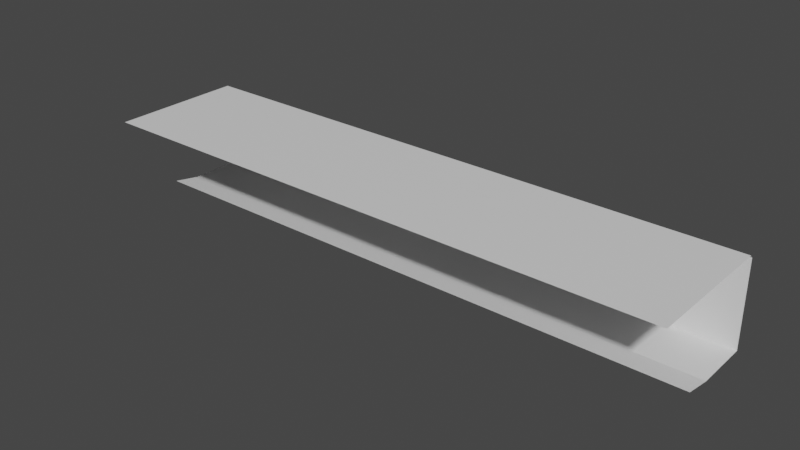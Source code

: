 # Source: track_top_cap_180.blend  (saved by Blender 2.91.10; exported with 4.5.12 LTS)
import bpy
from mathutils import Matrix  # noqa: F401  (used for matrix-valued properties, if any)

bpy.ops.wm.read_factory_settings(use_empty=True)
scene = bpy.context.scene
scene.name = 'Scene'

# ---- collections
col_collection = bpy.data.collections.new('Collection'); scene.collection.children.link(col_collection)

# ---- materials (node trees are filled in below, after node groups)
mat_default_obj = bpy.data.materials.new('Default OBJ')
mat_default_obj.use_transparent_shadow = False

# ---- material node trees
mat_default_obj.use_nodes = True; mat_default_obj.node_tree.nodes.clear()
_N = mat_default_obj.node_tree.nodes; _L = mat_default_obj.node_tree.links
n0 = _N.new('ShaderNodeBsdfPrincipled'); n0.name = 'Principled BSDF'; n0.location = (10, 300)
n0.distribution = 'GGX'
n0.subsurface_method = 'BURLEY'
n0.inputs[3].default_value = 1.45
n0.inputs[27].default_value = (0.0, 0.0, 0.0, 1.0)
n0.inputs[28].default_value = 1.0
n1 = _N.new('ShaderNodeOutputMaterial'); n1.name = 'Material Output'; n1.location = (300, 300)
_L.new(n0.outputs[0], n1.inputs[0])
n1.is_active_output = True

# ---- world
world_world = bpy.data.worlds.new('World'); scene.world = world_world
world_world.use_nodes = True; world_world.node_tree.nodes.clear()
_N = world_world.node_tree.nodes; _L = world_world.node_tree.links
n0 = _N.new('ShaderNodeOutputWorld'); n0.name = 'World Output'; n0.location = (300, 300)
n1 = _N.new('ShaderNodeBackground'); n1.name = 'Background'; n1.location = (10, 300)
n1.inputs[0].default_value = (0.05088, 0.05088, 0.05088, 1.0)
_L.new(n1.outputs[0], n0.inputs[0])
n0.is_active_output = True
world_world.color = (0.05088, 0.05088, 0.05088)
world_world.use_sun_shadow = False
world_world.sun_shadow_jitter_overblur = 0.0

# ---- meshes
me_track_top_cap_bevel = bpy.data.meshes.new('track_top_cap_bevel')
me_track_top_cap_bevel.from_pydata([(1.595, -8.231e-08, -0.6277), (1.595, -2.004e-07, -0.7328), (1.196, -2.004e-07, -0.7328), (1.196, -8.231e-08, -0.6277), (1.196, -4.33e-08, -0.3302), (1.595, -4.33e-08, -0.3302), (0.7973, -8.231e-08, -0.6277), (0.7973, -2.004e-07, -0.7328), (0.7973, -4.33e-08, -0.3302), (1.595, -2.222e-13, -1.232e-06), (1.196, -2.034e-13, -1.266e-06), (0.7973, -1.917e-13, -1.301e-06), (0.3986, -4.33e-08, -0.3302), (0.3986, -2.004e-07, -0.7328), (0.3986, -8.231e-08, -0.6277), (0.3986, -1.872e-13, -1.336e-06), (7.21e-08, -8.231e-08, -0.6277), (4.609e-08, -4.33e-08, -0.3302), (1.723e-08, -1.798e-13, -1.371e-06), (-0.3986, -4.33e-08, -0.3302), (1.646e-07, -2.004e-07, -0.7328), (-0.3986, -2.004e-07, -0.7328), (-0.3986, -8.231e-08, -0.6277), (-0.3986, -1.709e-13, -1.406e-06), (-0.7973, -8.231e-08, -0.6277), (-0.7973, -4.33e-08, -0.3302), (-0.7973, -1.664e-13, -1.441e-06), (-1.196, -4.33e-08, -0.3302), (-0.7973, -2.004e-07, -0.7328), (-1.196, -2.004e-07, -0.7328), (-1.196, -8.231e-08, -0.6277), (-1.196, -1.547e-13, -1.475e-06), (-1.595, -8.231e-08, -0.6277), (-1.595, -4.33e-08, -0.3302), (-1.595, -1.572e-13, -1.51e-06), (-1.595, -2.004e-07, -0.7328), (0.7973, -0.4794, -0.7498), (0.7973, -0.2975, -0.7498), (1.196, -0.2975, -0.7498), (1.196, -0.4794, -0.7498), (0.3986, -0.2975, -0.7498), (0.3986, -0.4794, -0.7498), (0.7973, -0.01704, -0.7498), (1.595, -0.4794, -0.7498), (1.595, -0.2975, -0.7498), (1.595, -0.01704, -0.7498), (1.196, -0.01704, -0.7498), (0.3986, -0.01704, -0.7498), (2.504e-07, -0.4794, -0.7498), (2.765e-07, -0.2975, -0.7498), (1.852e-07, -0.01704, -0.7498), (-0.3986, -0.2975, -0.7498), (-0.3986, -0.4794, -0.7498), (-0.3986, -0.01704, -0.7498), (-0.7973, -0.4794, -0.7498), (-0.7973, -0.2975, -0.7498), (-0.7973, -0.01704, -0.7498), (-1.196, -0.2975, -0.7498), (-1.196, -0.4794, -0.7498), (-1.196, -0.01704, -0.7498), (-1.595, -0.4794, -0.7498), (-1.595, -0.2975, -0.7498), (-1.595, -0.01704, -0.7498), (0.7973, -0.4505, -0.2993), (0.7973, -0.4794, -0.4523), (1.196, -0.4794, -0.4523), (1.196, -0.4505, -0.2993), (0.3986, -0.4794, -0.4523), (0.3986, -0.4505, -0.2993), (0.7973, -0.4794, -0.7498), (1.595, -0.4505, -0.2993), (1.595, -0.4794, -0.4523), (1.595, -0.4794, -0.7498), (1.196, -0.4794, -0.7498), (0.3986, -0.4794, -0.7498), (1.85e-07, -0.4505, -0.2993), (1.983e-07, -0.4794, -0.4523), (2.504e-07, -0.4794, -0.7498), (-0.3986, -0.4794, -0.4523), (-0.3986, -0.4505, -0.2993), (-0.3986, -0.4794, -0.7498), (-0.7973, -0.4505, -0.2993), (-0.7973, -0.4794, -0.4523), (-0.7973, -0.4794, -0.7498), (-1.196, -0.4794, -0.4523), (-1.196, -0.4505, -0.2993), (-1.196, -0.4794, -0.7498), (-1.595, -0.4505, -0.2993), (-1.595, -0.4794, -0.4523), (-1.595, -0.4794, -0.7498), (1.196, -0.01704, -0.7498), (1.196, -2.004e-07, -0.7328), (1.595, -2.004e-07, -0.7328), (1.595, -0.01704, -0.7498), (0.7973, -0.01704, -0.7498), (0.7973, -2.004e-07, -0.7328), (1.196, -2.004e-07, -0.7328), (1.196, -0.01704, -0.7498), (0.3986, -0.01704, -0.7498), (0.3986, -2.004e-07, -0.7328), (1.852e-07, -0.01704, -0.7498), (1.646e-07, -2.004e-07, -0.7328), (-0.3986, -0.01704, -0.7498), (-0.3986, -2.004e-07, -0.7328), (-0.7973, -0.01704, -0.7498), (-0.7973, -2.004e-07, -0.7328), (-1.196, -0.01704, -0.7498), (-1.196, -2.004e-07, -0.7328), (-0.7973, -2.004e-07, -0.7328), (-0.7973, -0.01704, -0.7498), (-1.595, -0.01704, -0.7498), (-1.595, -2.004e-07, -0.7328)], [], [(0, 1, 2), (0, 2, 3), (4, 0, 3), (4, 5, 0), (6, 4, 3), (2, 6, 3), (2, 7, 6), (6, 8, 4), (9, 5, 4), (9, 4, 10), (4, 8, 11), (4, 11, 10), (11, 8, 12), (12, 8, 6), (6, 7, 13), (6, 13, 14), (12, 6, 14), (11, 12, 15), (16, 12, 14), (13, 16, 14), (16, 17, 12), (12, 17, 18), (12, 18, 15), (18, 17, 19), (19, 17, 16), (13, 20, 16), (16, 20, 21), (16, 21, 22), (19, 16, 22), (18, 19, 23), (24, 19, 22), (21, 24, 22), (24, 25, 19), (19, 25, 26), (19, 26, 23), (26, 25, 27), (27, 25, 24), (21, 28, 24), (24, 28, 29), (24, 29, 30), (27, 24, 30), (26, 27, 31), (32, 27, 30), (29, 32, 30), (32, 33, 27), (27, 33, 34), (27, 34, 31), (29, 35, 32), (36, 37, 38), (36, 38, 39), (40, 37, 36), (40, 36, 41), (42, 37, 40), (38, 37, 42), (38, 43, 39), (38, 44, 43), (45, 44, 38), (45, 38, 46), (38, 42, 46), (42, 40, 47), (48, 40, 41), (48, 49, 40), (40, 49, 50), (40, 50, 47), (50, 49, 51), (51, 49, 48), (51, 48, 52), (50, 51, 53), (54, 51, 52), (54, 55, 51), (51, 55, 56), (51, 56, 53), (56, 55, 57), (57, 55, 54), (57, 54, 58), (56, 57, 59), (60, 57, 58), (60, 61, 57), (57, 61, 62), (57, 62, 59), (63, 64, 65), (63, 65, 66), (67, 64, 63), (67, 63, 68), (69, 64, 67), (65, 64, 69), (65, 70, 66), (65, 71, 70), (72, 71, 65), (72, 65, 73), (65, 69, 73), (69, 67, 74), (75, 67, 68), (75, 76, 67), (67, 76, 77), (67, 77, 74), (77, 76, 78), (78, 76, 75), (78, 75, 79), (77, 78, 80), (81, 78, 79), (81, 82, 78), (78, 82, 83), (78, 83, 80), (83, 82, 84), (84, 82, 81), (84, 81, 85), (83, 84, 86), (87, 84, 85), (87, 88, 84), (84, 88, 89), (84, 89, 86), (90, 91, 92), (90, 92, 93), (94, 95, 96), (94, 96, 97), (98, 95, 94), (98, 99, 95), (100, 99, 98), (100, 101, 99), (102, 101, 100), (102, 103, 101), (104, 103, 102), (104, 105, 103), (106, 107, 108), (106, 108, 109), (110, 107, 106), (110, 111, 107)])
_uv = me_track_top_cap_bevel.uv_layers.new(name='UVMap')
_uv.uv.foreach_set('vector', [0.0001383, 0.03174, 0.0001383, 0.03711, 0.1252, 0.03711, 0.0001383, 0.03174, 0.1252, 0.03711, 0.1252, 0.03174, 0.1252, 0.01611, 0.0001383, 0.03174, 0.1252, 0.03174, 0.1252, 0.01611, 0.0001383, 0.01611, 0.0001383, 0.03174, 0.25, 0.03174, 0.1252, 0.01611, 0.1252, 0.03174, 0.1252, 0.03711, 0.25, 0.03174, 0.1252, 0.03174, 0.1252, 0.03711, 0.25, 0.03711, 0.25, 0.03174, 0.25, 0.03174, 0.25, 0.01611, 0.1252, 0.01611, 0.0001383, 0.0004883, 0.0001383, 0.01611, 0.1252, 0.01611, 0.0001383, 0.0004883, 0.1252, 0.01611, 0.1252, 0.0004883, 0.1252, 0.01611, 0.25, 0.01611, 0.25, 0.0004883, 0.1252, 0.01611, 0.25, 0.0004883, 0.1252, 0.0004883, 0.25, 0.0004883, 0.25, 0.01611, 0.375, 0.01611, 0.375, 0.01611, 0.25, 0.01611, 0.25, 0.03174, 0.25, 0.03174, 0.25, 0.03711, 0.375, 0.03711, 0.25, 0.03174, 0.375, 0.03711, 0.375, 0.03174, 0.375, 0.01611, 0.25, 0.03174, 0.375, 0.03174, 0.25, 0.0004883, 0.375, 0.01611, 0.375, 0.0004883, 0.4998, 0.03174, 0.375, 0.01611, 0.375, 0.03174, 0.375, 0.03711, 0.4998, 0.03174, 0.375, 0.03174, 0.4998, 0.03174, 0.4998, 0.01611, 0.375, 0.01611, 0.375, 0.01611, 0.4998, 0.01611, 0.4998, 0.0004883, 0.375, 0.01611, 0.4998, 0.0004883, 0.375, 0.0004883, 0.4998, 0.0004883, 0.4998, 0.01611, 0.625, 0.01611, 0.625, 0.01611, 0.4998, 0.01611, 0.4998, 0.03174, 0.375, 0.03711, 0.4998, 0.03711, 0.4998, 0.03174, 0.4998, 0.03174, 0.4998, 0.03711, 0.625, 0.03711, 0.4998, 0.03174, 0.625, 0.03711, 0.625, 0.03174, 0.625, 0.01611, 0.4998, 0.03174, 0.625, 0.03174, 0.4998, 0.0004883, 0.625, 0.01611, 0.625, 0.0004883, 0.75, 0.03174, 0.625, 0.01611, 0.625, 0.03174, 0.625, 0.03711, 0.75, 0.03174, 0.625, 0.03174, 0.75, 0.03174, 0.75, 0.01611, 0.625, 0.01611, 0.625, 0.01611, 0.75, 0.01611, 0.75, 0.0004883, 0.625, 0.01611, 0.75, 0.0004883, 0.625, 0.0004883, 0.75, 0.0004883, 0.75, 0.01611, 0.8745, 0.01611, 0.8745, 0.01611, 0.75, 0.01611, 0.75, 0.03174, 0.625, 0.03711, 0.75, 0.03711, 0.75, 0.03174, 0.75, 0.03174, 0.75, 0.03711, 0.8745, 0.03711, 0.75, 0.03174, 0.8745, 0.03711, 0.8745, 0.03174, 0.8745, 0.01611, 0.75, 0.03174, 0.8745, 0.03174, 0.75, 0.0004883, 0.8745, 0.01611, 0.8745, 0.0, 1.0, 0.03174, 0.8745, 0.01611, 0.8745, 0.03174, 0.8745, 0.03711, 1.0, 0.03174, 0.8745, 0.03174, 1.0, 0.03174, 1.0, 0.01611, 0.8745, 0.01611, 0.8745, 0.01611, 1.0, 0.01611, 1.0, 0.0, 0.8745, 0.01611, 1.0, 0.0, 0.8745, 0.0, 0.8745, 0.03711, 1.0, 0.03711, 1.0, 0.03174, 0.25, 0.08008, 0.25, 0.06006, 0.1252, 0.06006, 0.25, 0.08008, 0.1252, 0.06006, 0.1252, 0.08008, 0.375, 0.06006, 0.25, 0.06006, 0.25, 0.08008, 0.375, 0.06006, 0.25, 0.08008, 0.375, 0.08008, 0.25, 0.03809, 0.25, 0.06006, 0.375, 0.06006, 0.1252, 0.06006, 0.25, 0.06006, 0.25, 0.03809, 0.1252, 0.06006, 0.0001383, 0.08008, 0.1252, 0.08008, 0.1252, 0.06006, 0.0001383, 0.06006, 0.0001383, 0.08008, 0.0001383, 0.03809, 0.0001383, 0.06006, 0.1252, 0.06006, 0.0001383, 0.03809, 0.1252, 0.06006, 0.1252, 0.03809, 0.1252, 0.06006, 0.25, 0.03809, 0.1252, 0.03809, 0.25, 0.03809, 0.375, 0.06006, 0.375, 0.03809, 0.4998, 0.08008, 0.375, 0.06006, 0.375, 0.08008, 0.4998, 0.08008, 0.4998, 0.06006, 0.375, 0.06006, 0.375, 0.06006, 0.4998, 0.06006, 0.4998, 0.03809, 0.375, 0.06006, 0.4998, 0.03809, 0.375, 0.03809, 0.4998, 0.03809, 0.4998, 0.06006, 0.625, 0.06006, 0.625, 0.06006, 0.4998, 0.06006, 0.4998, 0.08008, 0.625, 0.06006, 0.4998, 0.08008, 0.625, 0.08008, 0.4998, 0.03809, 0.625, 0.06006, 0.625, 0.03809, 0.75, 0.08008, 0.625, 0.06006, 0.625, 0.08008, 0.75, 0.08008, 0.75, 0.06006, 0.625, 0.06006, 0.625, 0.06006, 0.75, 0.06006, 0.75, 0.03809, 0.625, 0.06006, 0.75, 0.03809, 0.625, 0.03809, 0.75, 0.03809, 0.75, 0.06006, 0.8745, 0.06006, 0.8745, 0.06006, 0.75, 0.06006, 0.75, 0.08008, 0.8745, 0.06006, 0.75, 0.08008, 0.8745, 0.08008, 0.75, 0.03809, 0.8745, 0.06006, 0.8745, 0.03809, 1.0, 0.08008, 0.8745, 0.06006, 0.8745, 0.08008, 1.0, 0.08008, 1.0, 0.06006, 0.8745, 0.06006, 0.8745, 0.06006, 1.0, 0.06006, 1.0, 0.03809, 0.8745, 0.06006, 1.0, 0.03809, 0.8745, 0.03809, 0.25, 0.124, 0.25, 0.1084, 0.1252, 0.1084, 0.25, 0.124, 0.1252, 0.1084, 0.1252, 0.124, 0.375, 0.1084, 0.25, 0.1084, 0.25, 0.124, 0.375, 0.1084, 0.25, 0.124, 0.375, 0.124, 0.25, 0.08008, 0.25, 0.1084, 0.375, 0.1084, 0.1252, 0.1084, 0.25, 0.1084, 0.25, 0.08008, 0.1252, 0.1084, 0.0001383, 0.124, 0.1252, 0.124, 0.1252, 0.1084, 0.0001383, 0.1084, 0.0001383, 0.124, 0.0001383, 0.08008, 0.0001383, 0.1084, 0.1252, 0.1084, 0.0001383, 0.08008, 0.1252, 0.1084, 0.1252, 0.08008, 0.1252, 0.1084, 0.25, 0.08008, 0.1252, 0.08008, 0.25, 0.08008, 0.375, 0.1084, 0.375, 0.08008, 0.4998, 0.124, 0.375, 0.1084, 0.375, 0.124, 0.4998, 0.124, 0.4998, 0.1084, 0.375, 0.1084, 0.375, 0.1084, 0.4998, 0.1084, 0.4998, 0.08008, 0.375, 0.1084, 0.4998, 0.08008, 0.375, 0.08008, 0.4998, 0.08008, 0.4998, 0.1084, 0.625, 0.1084, 0.625, 0.1084, 0.4998, 0.1084, 0.4998, 0.124, 0.625, 0.1084, 0.4998, 0.124, 0.625, 0.124, 0.4998, 0.08008, 0.625, 0.1084, 0.625, 0.08008, 0.75, 0.124, 0.625, 0.1084, 0.625, 0.124, 0.75, 0.124, 0.75, 0.1084, 0.625, 0.1084, 0.625, 0.1084, 0.75, 0.1084, 0.75, 0.08008, 0.625, 0.1084, 0.75, 0.08008, 0.625, 0.08008, 0.75, 0.08008, 0.75, 0.1084, 0.8745, 0.1084, 0.8745, 0.1084, 0.75, 0.1084, 0.75, 0.124, 0.8745, 0.1084, 0.75, 0.124, 0.8745, 0.124, 0.75, 0.08008, 0.8745, 0.1084, 0.8745, 0.08008, 1.0, 0.124, 0.8745, 0.1084, 0.8745, 0.124, 1.0, 0.124, 1.0, 0.1084, 0.8745, 0.1084, 0.8745, 0.1084, 1.0, 0.1084, 1.0, 0.08008, 0.8745, 0.1084, 1.0, 0.08008, 0.8745, 0.08008, 0.1252, 0.03809, 0.1252, 0.03711, 0.0001383, 0.03711, 0.1252, 0.03809, 0.0001383, 0.03711, 0.0001383, 0.03809, 0.25, 0.03809, 0.25, 0.03711, 0.1252, 0.03711, 0.25, 0.03809, 0.1252, 0.03711, 0.1252, 0.03809, 0.375, 0.03809, 0.25, 0.03711, 0.25, 0.03809, 0.375, 0.03809, 0.375, 0.03711, 0.25, 0.03711, 0.4998, 0.03809, 0.375, 0.03711, 0.375, 0.03809, 0.4998, 0.03809, 0.4998, 0.03711, 0.375, 0.03711, 0.625, 0.03809, 0.4998, 0.03711, 0.4998, 0.03809, 0.625, 0.03809, 0.625, 0.03711, 0.4998, 0.03711, 0.75, 0.03809, 0.625, 0.03711, 0.625, 0.03809, 0.75, 0.03809, 0.75, 0.03711, 0.625, 0.03711, 0.8745, 0.03809, 0.8745, 0.03711, 0.75, 0.03711, 0.8745, 0.03809, 0.75, 0.03711, 0.75, 0.03809, 1.0, 0.03809, 0.8745, 0.03711, 0.8745, 0.03809, 1.0, 0.03809, 1.0, 0.03711, 0.8745, 0.03711])
me_track_top_cap_bevel.materials.append(mat_default_obj)
me_track_top_cap_bevel.use_remesh_fix_poles = True
me_track_top_cap_bevel.use_remesh_preserve_attributes = False
me_track_top_cap_bevel.use_mirror_vertex_groups = False
me_track_top_cap_bevel.update()

# ---- objects
ob_track_top_cap_bevel = bpy.data.objects.new('track_top_cap_bevel', me_track_top_cap_bevel)

# ---- transforms, parenting, visibility, modifiers, constraints
ob_track_top_cap_bevel.location = (0.0, 0.0, 0.0)
ob_track_top_cap_bevel.rotation_euler = (1.571, 0.0, 0.0)
ob_track_top_cap_bevel.lineart.crease_threshold = 0.0

# ---- collection membership
col_collection.objects.link(ob_track_top_cap_bevel)

# ---- scene / render settings (as saved in the file)
scene.frame_start = 1; scene.frame_end = 250; scene.frame_set(1)
scene.render.engine = 'BLENDER_EEVEE_NEXT'
scene.cycles.use_denoising = False
scene.cycles.samples = 128
scene.cycles.sampling_pattern = 'TABULATED_SOBOL'
scene.cycles.use_adaptive_sampling = False
scene.cycles.use_light_tree = False
scene.view_settings.view_transform = 'Filmic'
bpy.context.view_layer.update()

# ---- added for rendering (the .blend has no active camera and no usable light): camera, sun
cam_auto = bpy.data.cameras.new('AutoCamera')
cam_auto.lens = 50.0
cam_auto.sensor_width = 36.0
cam_auto.clip_end = 1000.0
ob_auto_camera = bpy.data.objects.new('AutoCamera', cam_auto)
scene.collection.objects.link(ob_auto_camera)
ob_auto_camera.location = (3.0633, -3.30105, 2.21096)
ob_auto_camera.rotation_euler = (1.09748, -7.21219e-08, 0.694738)
scene.camera = ob_auto_camera
light_auto_sun = bpy.data.lights.new('AutoSun', 'SUN')
light_auto_sun.energy = 3.0
light_auto_sun.angle = 0.0523599
ob_auto_sun = bpy.data.objects.new('AutoSun', light_auto_sun)
scene.collection.objects.link(ob_auto_sun)
ob_auto_sun.rotation_euler = (0.872665, 0.174533, 0.523599)
bpy.context.view_layer.update()

